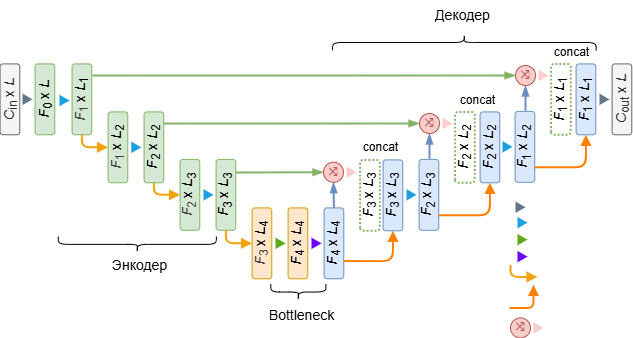

The diagram above was exported from draw.io. Its source (the exported page's mxGraphModel, read from the mxfile embedded in the PNG):
<mxGraphModel dx="613" dy="279" grid="1" gridSize="1" guides="1" tooltips="1" connect="1" arrows="1" fold="1" page="1" pageScale="1" pageWidth="827" pageHeight="1169" math="0" shadow="0">
  <root>
    <mxCell id="0" />
    <mxCell id="1" parent="0" />
    <mxCell id="2" value="&lt;font style=&quot;font-size: 14px; line-height: 100%;&quot;&gt;&lt;i&gt;C&lt;/i&gt;&lt;sub style=&quot;line-height: 100%;&quot;&gt;in&lt;/sub&gt; x &lt;i&gt;L&lt;/i&gt;&lt;/font&gt;" style="rounded=1;whiteSpace=wrap;html=1;rotation=-90;fillColor=#f5f5f5;strokeColor=#666666;glass=0;fontColor=#333333;" parent="1" vertex="1">
      <mxGeometry x="61" y="434" width="70.866" height="19.685" as="geometry" />
    </mxCell>
    <mxCell id="7" value="&lt;font style=&quot;font-size: 14px; line-height: 100%;&quot;&gt;&lt;i style=&quot;color: rgb(63, 63, 63); scrollbar-color: rgb(226, 226, 226) rgb(251, 251, 251);&quot;&gt;F&lt;/i&gt;&lt;sub style=&quot;color: rgb(63, 63, 63); scrollbar-color: rgb(226, 226, 226) rgb(251, 251, 251); line-height: 11.6667px;&quot;&gt;1&lt;/sub&gt;&amp;nbsp;x &lt;i&gt;L&lt;/i&gt;&lt;sub&gt;1&lt;/sub&gt;&lt;/font&gt;" style="rounded=1;whiteSpace=wrap;html=1;rotation=-90;fillColor=#d5e8d4;strokeColor=#82b366;" parent="1" vertex="1">
      <mxGeometry x="133" y="434" width="70.866" height="19.685" as="geometry" />
    </mxCell>
    <mxCell id="8" value="&lt;font style=&quot;font-size: 14px; line-height: 100%;&quot;&gt;&lt;i&gt;F&lt;/i&gt;&lt;sub style=&quot;line-height: 100%;&quot;&gt;2&lt;/sub&gt;&amp;nbsp;x &lt;i&gt;L&lt;/i&gt;&lt;sub&gt;2&lt;/sub&gt;&lt;/font&gt;" style="rounded=1;whiteSpace=wrap;html=1;rotation=-90;fillColor=#d5e8d4;strokeColor=#82b366;" parent="1" vertex="1">
      <mxGeometry x="205" y="482" width="70.866" height="19.685" as="geometry" />
    </mxCell>
    <mxCell id="9" value="&lt;font style=&quot;font-size: 14px; line-height: 100%;&quot;&gt;&lt;i style=&quot;color: rgb(63, 63, 63); scrollbar-color: rgb(226, 226, 226) rgb(251, 251, 251);&quot;&gt;F&lt;/i&gt;&lt;sub style=&quot;color: rgb(63, 63, 63); scrollbar-color: rgb(226, 226, 226) rgb(251, 251, 251); line-height: 11.6667px;&quot;&gt;2&lt;/sub&gt;&amp;nbsp;x &lt;i&gt;L&lt;/i&gt;&lt;sub&gt;3&lt;/sub&gt;&lt;/font&gt;" style="rounded=1;whiteSpace=wrap;html=1;rotation=-90;fillColor=#d5e8d4;strokeColor=#82b366;" parent="1" vertex="1">
      <mxGeometry x="241" y="529.5" width="70.866" height="19.685" as="geometry" />
    </mxCell>
    <mxCell id="39" style="edgeStyle=none;html=1;exitX=0.815;exitY=1.008;exitDx=0;exitDy=0;entryX=0;entryY=0.5;entryDx=0;entryDy=0;exitPerimeter=0;rounded=0;curved=0;fillColor=#d5e8d4;strokeColor=#82b366;strokeWidth=1.9685;endArrow=blockThin;endFill=1;" parent="1" source="10" target="38" edge="1">
      <mxGeometry relative="1" as="geometry" />
    </mxCell>
    <mxCell id="10" value="&lt;font style=&quot;font-size: 14px; line-height: 100%;&quot;&gt;&lt;i&gt;F&lt;/i&gt;&lt;sub style=&quot;line-height: 100%;&quot;&gt;3&lt;/sub&gt;&amp;nbsp;x &lt;i&gt;L&lt;/i&gt;&lt;sub&gt;3&lt;/sub&gt;&lt;/font&gt;" style="rounded=1;whiteSpace=wrap;html=1;rotation=-90;fillColor=#d5e8d4;strokeColor=#82b366;" parent="1" vertex="1">
      <mxGeometry x="277" y="529.5" width="70.866" height="19.685" as="geometry" />
    </mxCell>
    <mxCell id="11" value="&lt;font style=&quot;font-size: 14px; line-height: 100%;&quot;&gt;&lt;i style=&quot;color: rgb(63, 63, 63); scrollbar-color: rgb(226, 226, 226) rgb(251, 251, 251);&quot;&gt;F&lt;/i&gt;&lt;sub style=&quot;color: rgb(63, 63, 63); scrollbar-color: rgb(226, 226, 226) rgb(251, 251, 251); line-height: 11.6667px;&quot;&gt;3&lt;/sub&gt;&amp;nbsp;x &lt;i&gt;L&lt;/i&gt;&lt;sub&gt;4&lt;/sub&gt;&lt;/font&gt;" style="rounded=1;whiteSpace=wrap;html=1;rotation=-90;fillColor=#ffe6cc;strokeColor=#d79b00;" parent="1" vertex="1">
      <mxGeometry x="313" y="578" width="70.866" height="19.685" as="geometry" />
    </mxCell>
    <mxCell id="12" value="&lt;font style=&quot;font-size: 14px; line-height: 100%;&quot;&gt;&lt;i&gt;F&lt;/i&gt;&lt;sub style=&quot;line-height: 100%;&quot;&gt;4&lt;/sub&gt;&amp;nbsp;x &lt;i&gt;L&lt;/i&gt;&lt;sub&gt;4&lt;/sub&gt;&lt;/font&gt;" style="rounded=1;whiteSpace=wrap;html=1;rotation=-90;fillColor=#ffe6cc;strokeColor=#d79b00;" parent="1" vertex="1">
      <mxGeometry x="349" y="578" width="70.866" height="19.685" as="geometry" />
    </mxCell>
    <mxCell id="19" value="" style="triangle;whiteSpace=wrap;html=1;fillColor=#1ba1e2;fontColor=#ffffff;strokeColor=none;" parent="1" vertex="1">
      <mxGeometry x="146" y="439.25" width="10" height="11.5" as="geometry" />
    </mxCell>
    <mxCell id="20" value="&lt;font style=&quot;font-size: 14px; line-height: 100%;&quot;&gt;&lt;i style=&quot;color: rgb(63, 63, 63); scrollbar-color: rgb(226, 226, 226) rgb(251, 251, 251);&quot;&gt;F&lt;/i&gt;&lt;sub style=&quot;color: rgb(63, 63, 63); scrollbar-color: rgb(226, 226, 226) rgb(251, 251, 251); line-height: 11.6667px;&quot;&gt;1&lt;/sub&gt;&amp;nbsp;x &lt;i&gt;L&lt;/i&gt;&lt;sub&gt;2&lt;/sub&gt;&lt;/font&gt;" style="rounded=1;whiteSpace=wrap;html=1;rotation=-90;fillColor=#d5e8d4;strokeColor=#82b366;" parent="1" vertex="1">
      <mxGeometry x="169" y="482" width="70.866" height="19.685" as="geometry" />
    </mxCell>
    <mxCell id="22" value="" style="triangle;whiteSpace=wrap;html=1;fillColor=#647687;fontColor=#ffffff;strokeColor=none;" parent="1" vertex="1">
      <mxGeometry x="109" y="438.09" width="10" height="11.5" as="geometry" />
    </mxCell>
    <mxCell id="24" value="" style="triangle;whiteSpace=wrap;html=1;fillColor=#1ba1e2;fontColor=#ffffff;strokeColor=none;" parent="1" vertex="1">
      <mxGeometry x="217.79" y="486.09" width="10" height="11.5" as="geometry" />
    </mxCell>
    <mxCell id="26" value="" style="triangle;whiteSpace=wrap;html=1;fillColor=#1ba1e2;fontColor=#ffffff;strokeColor=none;" parent="1" vertex="1">
      <mxGeometry x="290" y="533.59" width="10" height="11.5" as="geometry" />
    </mxCell>
    <mxCell id="31" value="" style="triangle;whiteSpace=wrap;html=1;fillColor=#60a917;fontColor=#ffffff;strokeColor=none;" parent="1" vertex="1">
      <mxGeometry x="362" y="582.09" width="10" height="11.5" as="geometry" />
    </mxCell>
    <mxCell id="32" value="&lt;font style=&quot;font-size: 14px; line-height: 100%;&quot;&gt;&lt;i&gt;F&lt;/i&gt;&lt;sub style=&quot;line-height: 100%;&quot;&gt;4&lt;/sub&gt;&amp;nbsp;x &lt;i&gt;L&lt;/i&gt;&lt;sub&gt;4&lt;/sub&gt;&lt;/font&gt;" style="rounded=1;whiteSpace=wrap;html=1;rotation=-90;fillColor=#dae8fc;strokeColor=#6c8ebf;" parent="1" vertex="1">
      <mxGeometry x="385" y="578" width="70.866" height="19.685" as="geometry" />
    </mxCell>
    <mxCell id="33" value="" style="triangle;whiteSpace=wrap;html=1;fillColor=#6a00ff;fontColor=#ffffff;strokeColor=none;" parent="1" vertex="1">
      <mxGeometry x="398" y="582.09" width="10" height="11.5" as="geometry" />
    </mxCell>
    <mxCell id="35" value="&lt;font style=&quot;font-size: 14px; line-height: 100%;&quot;&gt;&lt;i&gt;F&lt;/i&gt;&lt;sub style=&quot;line-height: 100%;&quot;&gt;3&lt;/sub&gt;&amp;nbsp;x &lt;i&gt;L&lt;/i&gt;&lt;sub&gt;3&lt;/sub&gt;&lt;/font&gt;" style="rounded=1;whiteSpace=wrap;html=1;rotation=-90;fillColor=none;strokeColor=#82b366;dashed=1;strokeWidth=1.9685;dashPattern=1 1;" parent="1" vertex="1">
      <mxGeometry x="421" y="530" width="70.866" height="19.685" as="geometry" />
    </mxCell>
    <mxCell id="41" value="" style="edgeStyle=none;html=1;exitX=1;exitY=0.5;exitDx=0;exitDy=0;rounded=0;curved=0;strokeWidth=1.9685;endArrow=blockThin;endFill=1;fillColor=#dae8fc;strokeColor=#6c8ebf;" parent="1" source="32" target="38" edge="1">
      <mxGeometry relative="1" as="geometry" />
    </mxCell>
    <mxCell id="36" value="&lt;font style=&quot;font-size: 14px; line-height: 100%;&quot;&gt;&lt;i&gt;F&lt;/i&gt;&lt;sub style=&quot;line-height: 100%;&quot;&gt;3&lt;/sub&gt;&amp;nbsp;x &lt;i&gt;L&lt;/i&gt;&lt;sub&gt;3&lt;/sub&gt;&lt;/font&gt;" style="rounded=1;whiteSpace=wrap;html=1;rotation=-90;fillColor=#dae8fc;strokeColor=#6c8ebf;" parent="1" vertex="1">
      <mxGeometry x="444" y="530" width="70.866" height="19.685" as="geometry" />
    </mxCell>
    <mxCell id="60" style="edgeStyle=orthogonalEdgeStyle;html=1;strokeColor=#FF8000;fillColor=#fa6800;endArrow=block;endFill=1;strokeWidth=1.9685;exitX=0.25;exitY=1;exitDx=0;exitDy=0;entryX=0;entryY=0.5;entryDx=0;entryDy=0;" parent="1" source="32" target="36" edge="1">
      <mxGeometry relative="1" as="geometry">
        <mxPoint x="431" y="568" as="sourcePoint" />
        <mxPoint x="488" y="601" as="targetPoint" />
      </mxGeometry>
    </mxCell>
    <mxCell id="38" value="&lt;span style=&quot;font-family: ui-monospace, SFMono-Regular, &amp;quot;SF Mono&amp;quot;, Menlo, Consolas, &amp;quot;Liberation Mono&amp;quot;, monospace; font-size: 14px; letter-spacing: -0.56px; text-align: start; white-space-collapse: preserve-breaks; line-height: 100%;&quot;&gt;&lt;font style=&quot;color: rgb(184, 84, 80);&quot;&gt;⤨&lt;/font&gt;&lt;/span&gt;" style="ellipse;whiteSpace=wrap;html=1;aspect=fixed;fillColor=#f8cecc;strokeColor=#b85450;" parent="1" vertex="1">
      <mxGeometry x="410" y="506.75" width="20" height="20" as="geometry" />
    </mxCell>
    <mxCell id="43" value="" style="triangle;whiteSpace=wrap;html=1;fillColor=#1ba1e2;fontColor=#ffffff;strokeColor=none;" parent="1" vertex="1">
      <mxGeometry x="493" y="533.59" width="10" height="11.5" as="geometry" />
    </mxCell>
    <mxCell id="44" value="&lt;font style=&quot;font-size: 14px; line-height: 100%;&quot;&gt;&lt;i&gt;F&lt;/i&gt;&lt;sub style=&quot;line-height: 100%;&quot;&gt;2&lt;/sub&gt;&amp;nbsp;x &lt;i&gt;L&lt;/i&gt;&lt;sub&gt;3&lt;/sub&gt;&lt;/font&gt;" style="rounded=1;whiteSpace=wrap;html=1;rotation=-90;fillColor=#dae8fc;strokeColor=#6c8ebf;" parent="1" vertex="1">
      <mxGeometry x="480" y="529.5" width="70.866" height="19.685" as="geometry" />
    </mxCell>
    <mxCell id="46" value="&lt;font style=&quot;font-size: 14px; line-height: 100%;&quot;&gt;&lt;i&gt;F&lt;/i&gt;&lt;sub style=&quot;line-height: 100%;&quot;&gt;2&lt;/sub&gt;&amp;nbsp;x &lt;i&gt;L&lt;/i&gt;&lt;sub&gt;2&lt;/sub&gt;&lt;/font&gt;" style="rounded=1;whiteSpace=wrap;html=1;rotation=-90;fillColor=none;strokeColor=#82b366;dashed=1;strokeWidth=1.9685;dashPattern=1 1;" parent="1" vertex="1">
      <mxGeometry x="516" y="482" width="70.866" height="19.685" as="geometry" />
    </mxCell>
    <mxCell id="47" value="&lt;font style=&quot;font-size: 14px; line-height: 100%;&quot;&gt;&lt;i&gt;F&lt;/i&gt;&lt;sub style=&quot;line-height: 100%;&quot;&gt;2&lt;/sub&gt;&amp;nbsp;x &lt;i&gt;L&lt;/i&gt;&lt;sub&gt;2&lt;/sub&gt;&lt;/font&gt;" style="rounded=1;whiteSpace=wrap;html=1;rotation=-90;fillColor=#dae8fc;strokeColor=#6c8ebf;" parent="1" vertex="1">
      <mxGeometry x="541" y="482" width="70.866" height="19.685" as="geometry" />
    </mxCell>
    <mxCell id="52" value="" style="shape=curlyBracket;whiteSpace=wrap;html=1;rounded=1;flipH=1;labelPosition=right;verticalLabelPosition=middle;align=left;verticalAlign=middle;rotation=90;" parent="1" vertex="1">
      <mxGeometry x="216" y="509.82" width="15.69" height="158.07" as="geometry" />
    </mxCell>
    <mxCell id="53" value="&lt;font style=&quot;font-size: 14px; line-height: 100%;&quot;&gt;&lt;i&gt;F&lt;/i&gt;&lt;sub style=&quot;line-height: 100%;&quot;&gt;0&lt;/sub&gt;&amp;nbsp;x &lt;i&gt;L&lt;/i&gt;&lt;/font&gt;" style="rounded=1;whiteSpace=wrap;html=1;rotation=-90;fillColor=#d5e8d4;strokeColor=#82b366;" parent="1" vertex="1">
      <mxGeometry x="96" y="434" width="70.866" height="19.685" as="geometry" />
    </mxCell>
    <mxCell id="54" value="&lt;span style=&quot;color: rgb(0, 0, 0); text-align: left; text-wrap-mode: wrap;&quot;&gt;&lt;font style=&quot;font-size: 14px; line-height: 100%;&quot;&gt;Энкодер&lt;/font&gt;&lt;/span&gt;" style="text;html=1;align=center;verticalAlign=middle;resizable=0;points=[];autosize=1;strokeColor=none;fillColor=none;" parent="1" vertex="1">
      <mxGeometry x="189" y="596" width="74" height="28" as="geometry" />
    </mxCell>
    <mxCell id="56" value="&lt;div style=&quot;text-align: left;&quot;&gt;&lt;span style=&quot;background-color: transparent; font-size: 14px; text-wrap-mode: wrap;&quot;&gt;Bottleneck&lt;/span&gt;&lt;/div&gt;" style="text;html=1;align=center;verticalAlign=middle;resizable=0;points=[];autosize=1;strokeColor=none;fillColor=none;" parent="1" vertex="1">
      <mxGeometry x="346" y="645" width="84" height="30" as="geometry" />
    </mxCell>
    <mxCell id="64" value="" style="triangle;whiteSpace=wrap;html=1;fillColor=#f8cecc;strokeColor=none;" vertex="1" parent="1">
      <mxGeometry x="433" y="511" width="10" height="11.5" as="geometry" />
    </mxCell>
    <mxCell id="65" value="" style="shape=curlyBracket;whiteSpace=wrap;html=1;rounded=1;flipH=1;labelPosition=right;verticalLabelPosition=middle;align=left;verticalAlign=middle;rotation=90;" vertex="1" parent="1">
      <mxGeometry x="377" y="609" width="15.69" height="55.07" as="geometry" />
    </mxCell>
    <mxCell id="66" style="edgeStyle=orthogonalEdgeStyle;html=1;strokeColor=#F0A30A;fillColor=#f0a30a;endArrow=block;endFill=1;strokeWidth=1.9685;exitX=0;exitY=0.5;exitDx=0;exitDy=0;entryX=0.5;entryY=0;entryDx=0;entryDy=0;" edge="1" parent="1" source="7" target="20">
      <mxGeometry relative="1" as="geometry">
        <mxPoint x="167.48000000000002" y="564" as="sourcePoint" />
        <mxPoint x="215.48000000000002" y="533" as="targetPoint" />
      </mxGeometry>
    </mxCell>
    <mxCell id="67" style="edgeStyle=orthogonalEdgeStyle;html=1;strokeColor=#F0A30A;fillColor=#f0a30a;endArrow=block;endFill=1;strokeWidth=1.9685;exitX=0;exitY=0.5;exitDx=0;exitDy=0;entryX=0.5;entryY=0;entryDx=0;entryDy=0;" edge="1" parent="1" source="8" target="9">
      <mxGeometry relative="1" as="geometry">
        <mxPoint x="215" y="556" as="sourcePoint" />
        <mxPoint x="242" y="569" as="targetPoint" />
      </mxGeometry>
    </mxCell>
    <mxCell id="68" style="edgeStyle=orthogonalEdgeStyle;html=1;strokeColor=#F0A30A;fillColor=#f0a30a;endArrow=block;endFill=1;strokeWidth=1.9685;exitX=0;exitY=0.5;exitDx=0;exitDy=0;entryX=0.5;entryY=0;entryDx=0;entryDy=0;" edge="1" parent="1" source="10" target="11">
      <mxGeometry relative="1" as="geometry">
        <mxPoint x="307" y="598" as="sourcePoint" />
        <mxPoint x="334" y="611" as="targetPoint" />
      </mxGeometry>
    </mxCell>
    <mxCell id="69" style="edgeStyle=orthogonalEdgeStyle;html=1;strokeColor=#FF8000;fillColor=#fa6800;endArrow=block;endFill=1;strokeWidth=1.9685;exitX=0.211;exitY=1.006;exitDx=0;exitDy=0;entryX=0;entryY=0.5;entryDx=0;entryDy=0;exitPerimeter=0;" edge="1" parent="1" source="44" target="47">
      <mxGeometry relative="1" as="geometry">
        <mxPoint x="559" y="548.67" as="sourcePoint" />
        <mxPoint x="608" y="517.67" as="targetPoint" />
      </mxGeometry>
    </mxCell>
    <mxCell id="73" style="edgeStyle=none;html=1;exitX=0.836;exitY=0.986;exitDx=0;exitDy=0;entryX=0;entryY=0.5;entryDx=0;entryDy=0;exitPerimeter=0;rounded=0;curved=0;fillColor=#d5e8d4;strokeColor=#82b366;strokeWidth=1.9685;endArrow=blockThin;endFill=1;" edge="1" target="75" parent="1" source="8">
      <mxGeometry relative="1" as="geometry">
        <mxPoint x="418" y="468.25" as="sourcePoint" />
      </mxGeometry>
    </mxCell>
    <mxCell id="74" value="" style="edgeStyle=none;html=1;exitX=1;exitY=0.5;exitDx=0;exitDy=0;rounded=0;curved=0;strokeWidth=1.9685;endArrow=blockThin;endFill=1;fillColor=#dae8fc;strokeColor=#6c8ebf;" edge="1" target="75" parent="1">
      <mxGeometry relative="1" as="geometry">
        <mxPoint x="516" y="503.25" as="sourcePoint" />
      </mxGeometry>
    </mxCell>
    <mxCell id="75" value="&lt;span style=&quot;font-family: ui-monospace, SFMono-Regular, &amp;quot;SF Mono&amp;quot;, Menlo, Consolas, &amp;quot;Liberation Mono&amp;quot;, monospace; font-size: 14px; letter-spacing: -0.56px; text-align: start; white-space-collapse: preserve-breaks; line-height: 100%;&quot;&gt;&lt;font style=&quot;color: rgb(184, 84, 80);&quot;&gt;⤨&lt;/font&gt;&lt;/span&gt;" style="ellipse;whiteSpace=wrap;html=1;aspect=fixed;fillColor=#f8cecc;strokeColor=#b85450;" vertex="1" parent="1">
      <mxGeometry x="506" y="458" width="20" height="20" as="geometry" />
    </mxCell>
    <mxCell id="76" value="" style="triangle;whiteSpace=wrap;html=1;fillColor=#f8cecc;strokeColor=none;" vertex="1" parent="1">
      <mxGeometry x="529" y="462.25" width="10" height="11.5" as="geometry" />
    </mxCell>
    <mxCell id="77" value="" style="triangle;whiteSpace=wrap;html=1;fillColor=#1ba1e2;fontColor=#ffffff;strokeColor=none;" vertex="1" parent="1">
      <mxGeometry x="589" y="485.59000000000003" width="10" height="11.5" as="geometry" />
    </mxCell>
    <mxCell id="78" value="&lt;font style=&quot;font-size: 14px; line-height: 100%;&quot;&gt;&lt;i&gt;F&lt;/i&gt;&lt;sub style=&quot;line-height: 100%;&quot;&gt;1&lt;/sub&gt;&amp;nbsp;x &lt;i&gt;L&lt;/i&gt;&lt;sub&gt;2&lt;/sub&gt;&lt;/font&gt;" style="rounded=1;whiteSpace=wrap;html=1;rotation=-90;fillColor=#dae8fc;strokeColor=#6c8ebf;" vertex="1" parent="1">
      <mxGeometry x="576" y="481.5" width="70.866" height="19.685" as="geometry" />
    </mxCell>
    <mxCell id="79" value="&lt;font style=&quot;font-size: 14px; line-height: 100%;&quot;&gt;&lt;i&gt;F&lt;/i&gt;&lt;sub style=&quot;line-height: 100%;&quot;&gt;1&lt;/sub&gt;&amp;nbsp;x &lt;i&gt;L&lt;/i&gt;&lt;sub&gt;1&lt;/sub&gt;&lt;/font&gt;" style="rounded=1;whiteSpace=wrap;html=1;rotation=-90;fillColor=none;strokeColor=#82b366;dashed=1;strokeWidth=1.9685;dashPattern=1 1;" vertex="1" parent="1">
      <mxGeometry x="612" y="434" width="70.866" height="19.685" as="geometry" />
    </mxCell>
    <mxCell id="80" value="&lt;font style=&quot;font-size: 14px; line-height: 100%;&quot;&gt;&lt;i&gt;F&lt;/i&gt;&lt;sub style=&quot;line-height: 100%;&quot;&gt;1&lt;/sub&gt;&amp;nbsp;x &lt;i&gt;L&lt;/i&gt;&lt;sub&gt;1&lt;/sub&gt;&lt;/font&gt;" style="rounded=1;whiteSpace=wrap;html=1;rotation=-90;fillColor=#dae8fc;strokeColor=#6c8ebf;" vertex="1" parent="1">
      <mxGeometry x="637" y="434" width="70.866" height="19.685" as="geometry" />
    </mxCell>
    <mxCell id="81" style="edgeStyle=orthogonalEdgeStyle;html=1;strokeColor=#FF8000;fillColor=#fa6800;endArrow=block;endFill=1;strokeWidth=1.9685;exitX=0.211;exitY=1.006;exitDx=0;exitDy=0;entryX=0;entryY=0.5;entryDx=0;entryDy=0;exitPerimeter=0;" edge="1" parent="1" source="78" target="80">
      <mxGeometry relative="1" as="geometry">
        <mxPoint x="655" y="500.66999999999996" as="sourcePoint" />
        <mxPoint x="704" y="469.66999999999996" as="targetPoint" />
      </mxGeometry>
    </mxCell>
    <mxCell id="82" value="" style="edgeStyle=none;html=1;exitX=1;exitY=0.5;exitDx=0;exitDy=0;rounded=0;curved=0;strokeWidth=1.9685;endArrow=blockThin;endFill=1;fillColor=#dae8fc;strokeColor=#6c8ebf;" edge="1" parent="1" target="83">
      <mxGeometry relative="1" as="geometry">
        <mxPoint x="612" y="455.25" as="sourcePoint" />
      </mxGeometry>
    </mxCell>
    <mxCell id="83" value="&lt;span style=&quot;font-family: ui-monospace, SFMono-Regular, &amp;quot;SF Mono&amp;quot;, Menlo, Consolas, &amp;quot;Liberation Mono&amp;quot;, monospace; font-size: 14px; letter-spacing: -0.56px; text-align: start; white-space-collapse: preserve-breaks; line-height: 100%;&quot;&gt;&lt;font style=&quot;color: rgb(184, 84, 80);&quot;&gt;⤨&lt;/font&gt;&lt;/span&gt;" style="ellipse;whiteSpace=wrap;html=1;aspect=fixed;fillColor=#f8cecc;strokeColor=#b85450;" vertex="1" parent="1">
      <mxGeometry x="602" y="410" width="20" height="20" as="geometry" />
    </mxCell>
    <mxCell id="84" value="" style="triangle;whiteSpace=wrap;html=1;fillColor=#f8cecc;strokeColor=none;" vertex="1" parent="1">
      <mxGeometry x="625" y="414.25" width="10" height="11.5" as="geometry" />
    </mxCell>
    <mxCell id="85" style="edgeStyle=none;html=1;exitX=0.836;exitY=1.037;exitDx=0;exitDy=0;entryX=0;entryY=0.5;entryDx=0;entryDy=0;exitPerimeter=0;rounded=0;curved=0;fillColor=#d5e8d4;strokeColor=#82b366;strokeWidth=1.9685;endArrow=blockThin;endFill=1;" edge="1" parent="1" source="7" target="83">
      <mxGeometry relative="1" as="geometry">
        <mxPoint x="250" y="420" as="sourcePoint" />
        <mxPoint x="506" y="420" as="targetPoint" />
      </mxGeometry>
    </mxCell>
    <mxCell id="86" value="" style="shape=curlyBracket;whiteSpace=wrap;html=1;rounded=1;flipH=1;labelPosition=right;verticalLabelPosition=middle;align=left;verticalAlign=middle;rotation=-90;" vertex="1" parent="1">
      <mxGeometry x="543" y="255.18" width="15.69" height="263.57" as="geometry" />
    </mxCell>
    <mxCell id="88" value="&lt;div style=&quot;text-align: left;&quot;&gt;&lt;span style=&quot;background-color: transparent; font-size: 14px; text-wrap-mode: wrap;&quot;&gt;Декодер&lt;/span&gt;&lt;/div&gt;" style="text;html=1;align=center;verticalAlign=middle;resizable=0;points=[];autosize=1;strokeColor=none;fillColor=none;" vertex="1" parent="1">
      <mxGeometry x="512" y="345" width="74" height="30" as="geometry" />
    </mxCell>
    <mxCell id="89" value="" style="triangle;whiteSpace=wrap;html=1;fillColor=#647687;fontColor=#ffffff;strokeColor=none;" vertex="1" parent="1">
      <mxGeometry x="686" y="438.09" width="10" height="11.5" as="geometry" />
    </mxCell>
    <mxCell id="90" value="&lt;font style=&quot;font-size: 14px; line-height: 100%;&quot;&gt;&lt;i&gt;C&lt;/i&gt;&lt;sub style=&quot;line-height: 100%;&quot;&gt;out&lt;/sub&gt;&amp;nbsp;x &lt;i&gt;L&lt;/i&gt;&lt;/font&gt;" style="rounded=1;whiteSpace=wrap;html=1;rotation=-90;fillColor=#f5f5f5;strokeColor=#666666;glass=0;fontColor=#333333;" vertex="1" parent="1">
      <mxGeometry x="673" y="434" width="70.866" height="19.685" as="geometry" />
    </mxCell>
    <mxCell id="93" value="" style="triangle;whiteSpace=wrap;html=1;fillColor=#647687;fontColor=#ffffff;strokeColor=none;" vertex="1" parent="1">
      <mxGeometry x="602" y="545.9999999999999" width="10" height="11.5" as="geometry" />
    </mxCell>
    <mxCell id="96" value="" style="triangle;whiteSpace=wrap;html=1;fillColor=#1ba1e2;fontColor=#ffffff;strokeColor=none;" vertex="1" parent="1">
      <mxGeometry x="604" y="561.41" width="10" height="11.5" as="geometry" />
    </mxCell>
    <mxCell id="97" value="" style="triangle;whiteSpace=wrap;html=1;fillColor=#60a917;fontColor=#ffffff;strokeColor=none;" vertex="1" parent="1">
      <mxGeometry x="604" y="578.41" width="10" height="11.5" as="geometry" />
    </mxCell>
    <mxCell id="98" value="" style="triangle;whiteSpace=wrap;html=1;fillColor=#6a00ff;fontColor=#ffffff;strokeColor=none;" vertex="1" parent="1">
      <mxGeometry x="604" y="595.41" width="10" height="11.5" as="geometry" />
    </mxCell>
    <mxCell id="99" style="edgeStyle=orthogonalEdgeStyle;html=1;strokeColor=#F0A30A;fillColor=#f0a30a;endArrow=block;endFill=1;strokeWidth=1.9685;exitX=0;exitY=0.5;exitDx=0;exitDy=0;entryX=0.5;entryY=0;entryDx=0;entryDy=0;" edge="1" parent="1">
      <mxGeometry relative="1" as="geometry">
        <mxPoint x="597" y="609.41" as="sourcePoint" />
        <mxPoint x="624" y="621.41" as="targetPoint" />
        <Array as="points">
          <mxPoint x="596.52" y="621.41" />
        </Array>
      </mxGeometry>
    </mxCell>
    <mxCell id="100" style="edgeStyle=orthogonalEdgeStyle;html=1;strokeColor=#FF8000;fillColor=#fa6800;endArrow=block;endFill=1;strokeWidth=1.9685;entryX=0;entryY=0.5;entryDx=0;entryDy=0;" edge="1" parent="1">
      <mxGeometry relative="1" as="geometry">
        <mxPoint x="596" y="652.41" as="sourcePoint" />
        <mxPoint x="620" y="629.41" as="targetPoint" />
        <Array as="points">
          <mxPoint x="598" y="652.41" />
          <mxPoint x="620" y="652.41" />
        </Array>
      </mxGeometry>
    </mxCell>
    <mxCell id="101" value="&lt;span style=&quot;font-family: ui-monospace, SFMono-Regular, &amp;quot;SF Mono&amp;quot;, Menlo, Consolas, &amp;quot;Liberation Mono&amp;quot;, monospace; font-size: 14px; letter-spacing: -0.56px; text-align: start; white-space-collapse: preserve-breaks; line-height: 100%;&quot;&gt;&lt;font style=&quot;color: rgb(184, 84, 80);&quot;&gt;⤨&lt;/font&gt;&lt;/span&gt;" style="ellipse;whiteSpace=wrap;html=1;aspect=fixed;fillColor=#f8cecc;strokeColor=#b85450;" vertex="1" parent="1">
      <mxGeometry x="597" y="662.41" width="20" height="20" as="geometry" />
    </mxCell>
    <mxCell id="102" value="" style="triangle;whiteSpace=wrap;html=1;fillColor=#f8cecc;strokeColor=none;" vertex="1" parent="1">
      <mxGeometry x="620" y="666.66" width="10" height="11.5" as="geometry" />
    </mxCell>
    <mxCell id="103" value="&lt;div style=&quot;text-align: left;&quot;&gt;&lt;span style=&quot;background-color: transparent; text-wrap-mode: wrap;&quot;&gt;&lt;font&gt;concat&lt;/font&gt;&lt;/span&gt;&lt;/div&gt;" style="text;html=1;align=center;verticalAlign=middle;resizable=0;points=[];autosize=1;strokeColor=none;fillColor=none;" vertex="1" parent="1">
      <mxGeometry x="440" y="478.34000000000003" width="54" height="27" as="geometry" />
    </mxCell>
    <mxCell id="104" value="&lt;div style=&quot;text-align: left;&quot;&gt;&lt;span style=&quot;background-color: transparent; text-wrap-mode: wrap;&quot;&gt;&lt;font&gt;concat&lt;/font&gt;&lt;/span&gt;&lt;/div&gt;" style="text;html=1;align=center;verticalAlign=middle;resizable=0;points=[];autosize=1;strokeColor=none;fillColor=none;" vertex="1" parent="1">
      <mxGeometry x="537" y="431" width="54" height="27" as="geometry" />
    </mxCell>
    <mxCell id="106" value="&lt;div style=&quot;text-align: left;&quot;&gt;&lt;span style=&quot;background-color: transparent; text-wrap-mode: wrap;&quot;&gt;&lt;font&gt;concat&lt;/font&gt;&lt;/span&gt;&lt;/div&gt;" style="text;html=1;align=center;verticalAlign=middle;resizable=0;points=[];autosize=1;strokeColor=none;fillColor=none;" vertex="1" parent="1">
      <mxGeometry x="631" y="383" width="54" height="27" as="geometry" />
    </mxCell>
  </root>
</mxGraphModel>